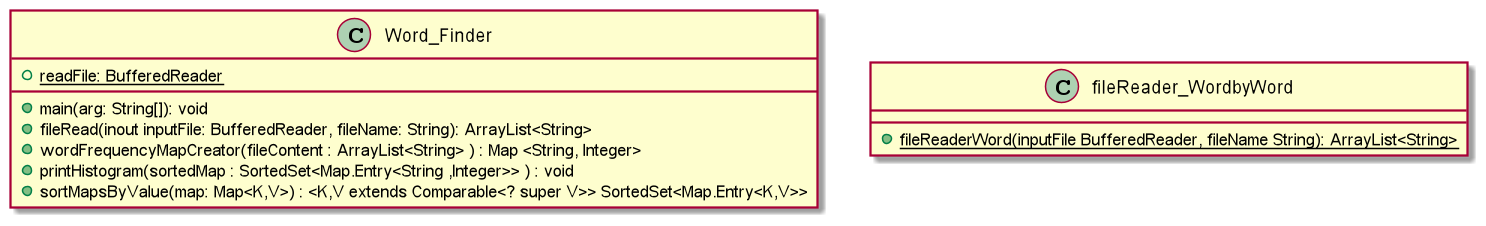

The diagram above was rendered by PlantUML. Its source (embedded in the PNG):
@startuml
'https://plantuml.com/sequence-diagram

class Word_Finder{

 +{static}readFile: BufferedReader


 + main(arg: String[]): void
 + fileRead(inout inputFile: BufferedReader, fileName: String): ArrayList<String>
 + wordFrequencyMapCreator(fileContent : ArrayList<String> ) : Map <String, Integer>
 + printHistogram(sortedMap : SortedSet<Map.Entry<String ,Integer>> ) : void
 + sortMapsByValue(map: Map<K,V>) : <K,V extends Comparable<? super V>> SortedSet<Map.Entry<K,V>>

}

class fileReader_WordbyWord {

 +{static} fileReaderWord(inputFile BufferedReader, fileName String): ArrayList<String>


}
@enduml